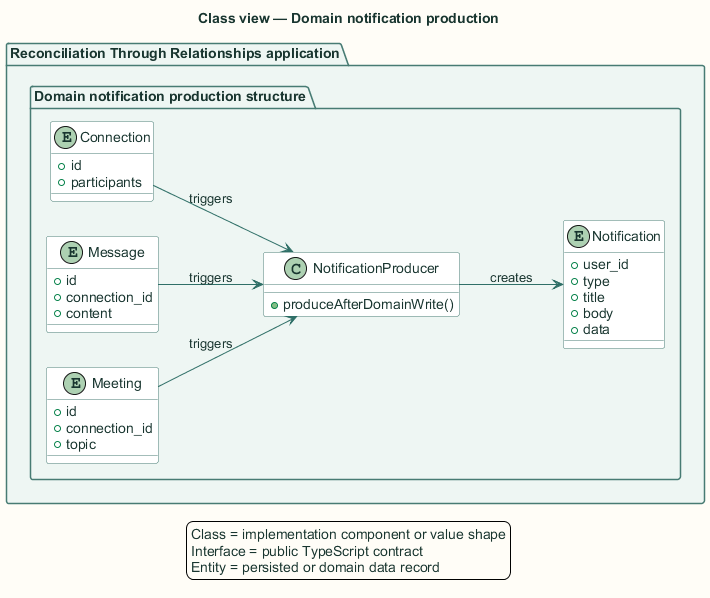

The diagram above was rendered by PlantUML. Its source (embedded in the PNG):
@startuml
title Class view — Domain notification production

skinparam backgroundColor #FFFDF7
skinparam shadowing false
skinparam defaultFontName Arial
skinparam defaultFontColor #18352F
skinparam ArrowColor #2F6F67
skinparam packageBorderColor #477B73
skinparam packageBackgroundColor #EEF6F3
skinparam rectangleBorderColor #477B73
skinparam rectangleBackgroundColor #FFFFFF
skinparam componentBorderColor #8A5A1F
skinparam componentBackgroundColor #FFF6E6
skinparam databaseBorderColor #4E668E
skinparam databaseBackgroundColor #EEF3FB
skinparam actorBorderColor #18352F
skinparam actorBackgroundColor #FFFFFF
skinparam classBorderColor #477B73
skinparam classBackgroundColor #FFFFFF
skinparam sequenceBoxBorderColor #477B73
skinparam sequenceBoxBackgroundColor #F4F8F6
skinparam ParticipantBorderColor #477B73
skinparam ParticipantBackgroundColor #FFFFFF
skinparam BoxPadding 10
hide stereotype

left to right direction
package "Reconciliation Through Relationships application" {
  package "Domain notification production structure" {
    class "NotificationProducer" as type0 {
      +produceAfterDomainWrite()
    }
    
    entity "Notification" as type1 {
      +user_id
      +type
      +title
      +body
      +data
    }
    
    entity "Connection" as type2 {
      +id
      +participants
    }
    
    entity "Message" as type3 {
      +id
      +connection_id
      +content
    }
    
    entity "Meeting" as type4 {
      +id
      +connection_id
      +topic
    }
  }
}
type2 --> type0 : triggers
type3 --> type0 : triggers
type4 --> type0 : triggers
type0 --> type1 : creates
legend bottom
  Class = implementation component or value shape
  Interface = public TypeScript contract
  Entity = persisted or domain data record
endlegend
@enduml